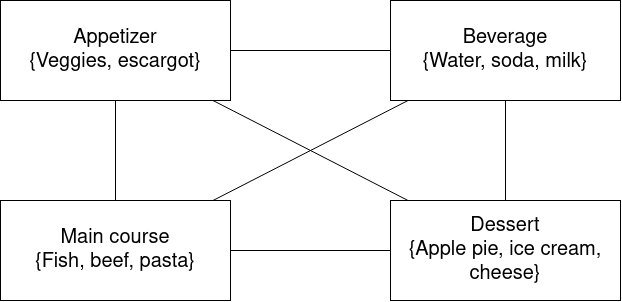

The diagram above was exported from draw.io. Its source (the exported page's mxGraphModel, read from the mxfile embedded in the PNG):
<mxGraphModel dx="1286" dy="790" grid="1" gridSize="10" guides="1" tooltips="1" connect="1" arrows="1" fold="1" page="1" pageScale="1" pageWidth="1169" pageHeight="827" math="0" shadow="0">
  <root>
    <mxCell id="0" />
    <mxCell id="1" parent="0" />
    <mxCell id="I084ChrV_taKqOdmH1-v-2" value="&lt;div style=&quot;font-size: 20px;&quot;&gt;Appetizer&lt;/div&gt;&lt;div style=&quot;font-size: 20px;&quot;&gt;{Veggies, escargot}&lt;br style=&quot;font-size: 20px;&quot;&gt;&lt;/div&gt;" style="rounded=0;whiteSpace=wrap;html=1;fontFamily=Helvetica;fontSize=20;" parent="1" vertex="1">
      <mxGeometry x="110" y="100" width="230" height="100" as="geometry" />
    </mxCell>
    <mxCell id="I084ChrV_taKqOdmH1-v-3" value="&lt;div style=&quot;font-size: 20px;&quot;&gt;Beverage&lt;/div&gt;&lt;div style=&quot;font-size: 20px;&quot;&gt;{Water, soda, milk}&lt;br style=&quot;font-size: 20px;&quot;&gt;&lt;/div&gt;" style="rounded=0;whiteSpace=wrap;html=1;fontFamily=Helvetica;fontSize=20;" parent="1" vertex="1">
      <mxGeometry x="500" y="100" width="230" height="100" as="geometry" />
    </mxCell>
    <mxCell id="I084ChrV_taKqOdmH1-v-5" value="&lt;div style=&quot;font-size: 20px;&quot;&gt;Main course&lt;/div&gt;&lt;div style=&quot;font-size: 20px;&quot;&gt;{Fish, beef, pasta}&lt;br style=&quot;font-size: 20px;&quot;&gt;&lt;/div&gt;" style="rounded=0;whiteSpace=wrap;html=1;fontFamily=Helvetica;fontSize=20;" parent="1" vertex="1">
      <mxGeometry x="110" y="300" width="230" height="100" as="geometry" />
    </mxCell>
    <mxCell id="I084ChrV_taKqOdmH1-v-6" value="&lt;div style=&quot;font-size: 20px;&quot;&gt;Dessert&lt;/div&gt;&lt;div style=&quot;font-size: 20px;&quot;&gt;{Apple pie, ice cream, cheese}&lt;br style=&quot;font-size: 20px;&quot;&gt;&lt;/div&gt;" style="rounded=0;whiteSpace=wrap;html=1;fontFamily=Helvetica;fontSize=20;" parent="1" vertex="1">
      <mxGeometry x="500" y="300" width="230" height="100" as="geometry" />
    </mxCell>
    <mxCell id="I084ChrV_taKqOdmH1-v-7" value="" style="endArrow=none;html=1;rounded=0;fontFamily=Helvetica;fontSize=20;" parent="1" source="I084ChrV_taKqOdmH1-v-5" target="I084ChrV_taKqOdmH1-v-2" edge="1">
      <mxGeometry width="50" height="50" relative="1" as="geometry">
        <mxPoint x="440" y="320" as="sourcePoint" />
        <mxPoint x="490" y="270" as="targetPoint" />
      </mxGeometry>
    </mxCell>
    <mxCell id="I084ChrV_taKqOdmH1-v-8" value="" style="endArrow=none;html=1;rounded=0;fontFamily=Helvetica;fontSize=20;" parent="1" source="I084ChrV_taKqOdmH1-v-2" target="I084ChrV_taKqOdmH1-v-3" edge="1">
      <mxGeometry width="50" height="50" relative="1" as="geometry">
        <mxPoint x="440" y="320" as="sourcePoint" />
        <mxPoint x="490" y="270" as="targetPoint" />
      </mxGeometry>
    </mxCell>
    <mxCell id="I084ChrV_taKqOdmH1-v-9" value="" style="endArrow=none;html=1;rounded=0;fontFamily=Helvetica;fontSize=20;" parent="1" source="I084ChrV_taKqOdmH1-v-5" target="I084ChrV_taKqOdmH1-v-6" edge="1">
      <mxGeometry width="50" height="50" relative="1" as="geometry">
        <mxPoint x="440" y="320" as="sourcePoint" />
        <mxPoint x="490" y="270" as="targetPoint" />
      </mxGeometry>
    </mxCell>
    <mxCell id="I084ChrV_taKqOdmH1-v-10" value="" style="endArrow=none;html=1;rounded=0;fontFamily=Helvetica;fontSize=20;" parent="1" source="I084ChrV_taKqOdmH1-v-6" target="I084ChrV_taKqOdmH1-v-3" edge="1">
      <mxGeometry width="50" height="50" relative="1" as="geometry">
        <mxPoint x="440" y="320" as="sourcePoint" />
        <mxPoint x="490" y="270" as="targetPoint" />
      </mxGeometry>
    </mxCell>
    <mxCell id="I084ChrV_taKqOdmH1-v-11" value="" style="endArrow=none;html=1;rounded=0;fontFamily=Helvetica;fontSize=20;" parent="1" source="I084ChrV_taKqOdmH1-v-5" target="I084ChrV_taKqOdmH1-v-3" edge="1">
      <mxGeometry width="50" height="50" relative="1" as="geometry">
        <mxPoint x="440" y="320" as="sourcePoint" />
        <mxPoint x="490" y="270" as="targetPoint" />
      </mxGeometry>
    </mxCell>
    <mxCell id="I084ChrV_taKqOdmH1-v-12" value="" style="endArrow=none;html=1;rounded=0;fontFamily=Helvetica;fontSize=20;" parent="1" source="I084ChrV_taKqOdmH1-v-6" target="I084ChrV_taKqOdmH1-v-2" edge="1">
      <mxGeometry width="50" height="50" relative="1" as="geometry">
        <mxPoint x="440" y="320" as="sourcePoint" />
        <mxPoint x="490" y="270" as="targetPoint" />
      </mxGeometry>
    </mxCell>
  </root>
</mxGraphModel>